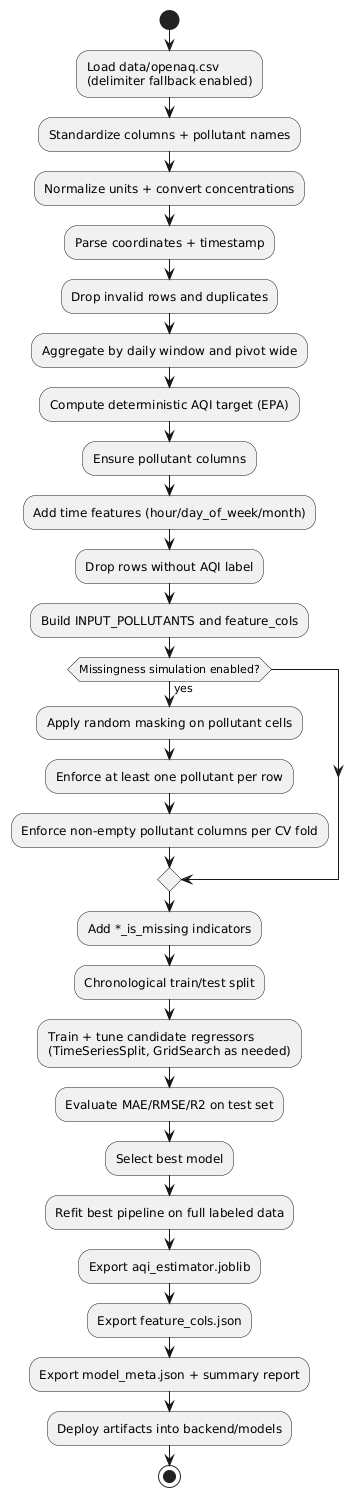

The diagram above was rendered by PlantUML. Its source (embedded in the PNG):
@startuml
start
:Load data/openaq.csv\n(delimiter fallback enabled);
:Standardize columns + pollutant names;
:Normalize units + convert concentrations;
:Parse coordinates + timestamp;
:Drop invalid rows and duplicates;

:Aggregate by daily window and pivot wide;
:Compute deterministic AQI target (EPA);

:Ensure pollutant columns;
:Add time features (hour/day_of_week/month);
:Drop rows without AQI label;
:Build INPUT_POLLUTANTS and feature_cols;

if (Missingness simulation enabled?) then (yes)
  :Apply random masking on pollutant cells;
  :Enforce at least one pollutant per row;
  :Enforce non-empty pollutant columns per CV fold;
endif

:Add *_is_missing indicators;
:Chronological train/test split;
:Train + tune candidate regressors\n(TimeSeriesSplit, GridSearch as needed);
:Evaluate MAE/RMSE/R2 on test set;
:Select best model;
:Refit best pipeline on full labeled data;

:Export aqi_estimator.joblib;
:Export feature_cols.json;
:Export model_meta.json + summary report;
:Deploy artifacts into backend/models;
stop
@enduml